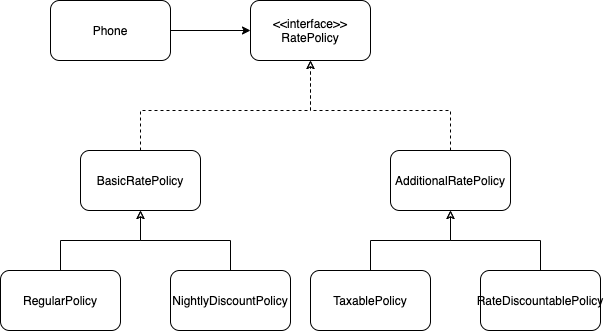

The diagram above was exported from draw.io. Its source (the exported page's mxGraphModel, read from the mxfile embedded in the PNG):
<mxGraphModel dx="837" dy="2429" grid="1" gridSize="10" guides="1" tooltips="1" connect="1" arrows="1" fold="1" page="1" pageScale="1" pageWidth="827" pageHeight="1169" math="0" shadow="0">
  <root>
    <mxCell id="BiMrEatQ64FKWOiMrYna-0" />
    <mxCell id="BiMrEatQ64FKWOiMrYna-1" parent="BiMrEatQ64FKWOiMrYna-0" />
    <mxCell id="BiMrEatQ64FKWOiMrYna-2" value="" style="edgeStyle=orthogonalEdgeStyle;rounded=0;orthogonalLoop=1;jettySize=auto;html=1;" edge="1" parent="BiMrEatQ64FKWOiMrYna-1" source="BiMrEatQ64FKWOiMrYna-3" target="BiMrEatQ64FKWOiMrYna-4">
      <mxGeometry relative="1" as="geometry" />
    </mxCell>
    <mxCell id="BiMrEatQ64FKWOiMrYna-3" value="Phone" style="rounded=1;whiteSpace=wrap;html=1;" vertex="1" parent="BiMrEatQ64FKWOiMrYna-1">
      <mxGeometry x="210" y="250" width="120" height="60" as="geometry" />
    </mxCell>
    <mxCell id="BiMrEatQ64FKWOiMrYna-4" value="&amp;lt;&amp;lt;interface&amp;gt;&amp;gt;&lt;br&gt;RatePolicy&lt;br&gt;" style="rounded=1;whiteSpace=wrap;html=1;" vertex="1" parent="BiMrEatQ64FKWOiMrYna-1">
      <mxGeometry x="410" y="250" width="120" height="60" as="geometry" />
    </mxCell>
    <mxCell id="BiMrEatQ64FKWOiMrYna-5" value="" style="edgeStyle=orthogonalEdgeStyle;rounded=0;orthogonalLoop=1;jettySize=auto;html=1;dashed=1;endArrow=classic;endFill=0;" edge="1" parent="BiMrEatQ64FKWOiMrYna-1" source="BiMrEatQ64FKWOiMrYna-6" target="BiMrEatQ64FKWOiMrYna-4">
      <mxGeometry relative="1" as="geometry">
        <Array as="points">
          <mxPoint x="300" y="360" />
          <mxPoint x="470" y="360" />
        </Array>
      </mxGeometry>
    </mxCell>
    <mxCell id="BiMrEatQ64FKWOiMrYna-6" value="BasicRatePolicy" style="rounded=1;whiteSpace=wrap;html=1;" vertex="1" parent="BiMrEatQ64FKWOiMrYna-1">
      <mxGeometry x="240" y="400" width="120" height="60" as="geometry" />
    </mxCell>
    <mxCell id="BiMrEatQ64FKWOiMrYna-7" value="" style="edgeStyle=orthogonalEdgeStyle;rounded=0;orthogonalLoop=1;jettySize=auto;html=1;endArrow=classic;endFill=0;" edge="1" parent="BiMrEatQ64FKWOiMrYna-1" source="BiMrEatQ64FKWOiMrYna-8" target="BiMrEatQ64FKWOiMrYna-6">
      <mxGeometry relative="1" as="geometry" />
    </mxCell>
    <mxCell id="BiMrEatQ64FKWOiMrYna-8" value="RegularPolicy" style="rounded=1;whiteSpace=wrap;html=1;" vertex="1" parent="BiMrEatQ64FKWOiMrYna-1">
      <mxGeometry x="160" y="520" width="120" height="60" as="geometry" />
    </mxCell>
    <mxCell id="BiMrEatQ64FKWOiMrYna-9" value="" style="edgeStyle=orthogonalEdgeStyle;rounded=0;orthogonalLoop=1;jettySize=auto;html=1;endArrow=classic;endFill=0;" edge="1" parent="BiMrEatQ64FKWOiMrYna-1" source="BiMrEatQ64FKWOiMrYna-10">
      <mxGeometry relative="1" as="geometry">
        <mxPoint x="300" y="460" as="targetPoint" />
        <Array as="points">
          <mxPoint x="390" y="490" />
          <mxPoint x="300" y="490" />
        </Array>
      </mxGeometry>
    </mxCell>
    <mxCell id="BiMrEatQ64FKWOiMrYna-10" value="NightlyDiscountPolicy" style="rounded=1;whiteSpace=wrap;html=1;" vertex="1" parent="BiMrEatQ64FKWOiMrYna-1">
      <mxGeometry x="330" y="520" width="120" height="60" as="geometry" />
    </mxCell>
    <mxCell id="BiMrEatQ64FKWOiMrYna-11" value="AdditionalRatePolicy" style="rounded=1;whiteSpace=wrap;html=1;" vertex="1" parent="BiMrEatQ64FKWOiMrYna-1">
      <mxGeometry x="550" y="400" width="120" height="60" as="geometry" />
    </mxCell>
    <mxCell id="BiMrEatQ64FKWOiMrYna-12" value="" style="edgeStyle=orthogonalEdgeStyle;rounded=0;orthogonalLoop=1;jettySize=auto;html=1;endArrow=classic;endFill=0;" edge="1" parent="BiMrEatQ64FKWOiMrYna-1" source="BiMrEatQ64FKWOiMrYna-13" target="BiMrEatQ64FKWOiMrYna-11">
      <mxGeometry relative="1" as="geometry" />
    </mxCell>
    <mxCell id="BiMrEatQ64FKWOiMrYna-13" value="TaxablePolicy" style="rounded=1;whiteSpace=wrap;html=1;" vertex="1" parent="BiMrEatQ64FKWOiMrYna-1">
      <mxGeometry x="470" y="520" width="120" height="60" as="geometry" />
    </mxCell>
    <mxCell id="BiMrEatQ64FKWOiMrYna-14" value="" style="edgeStyle=orthogonalEdgeStyle;rounded=0;orthogonalLoop=1;jettySize=auto;html=1;endArrow=classic;endFill=0;" edge="1" parent="BiMrEatQ64FKWOiMrYna-1" source="BiMrEatQ64FKWOiMrYna-15">
      <mxGeometry relative="1" as="geometry">
        <mxPoint x="610" y="460" as="targetPoint" />
        <Array as="points">
          <mxPoint x="700" y="490" />
          <mxPoint x="610" y="490" />
        </Array>
      </mxGeometry>
    </mxCell>
    <mxCell id="BiMrEatQ64FKWOiMrYna-15" value="RateDiscountablePolicy" style="rounded=1;whiteSpace=wrap;html=1;" vertex="1" parent="BiMrEatQ64FKWOiMrYna-1">
      <mxGeometry x="640" y="520" width="120" height="60" as="geometry" />
    </mxCell>
    <mxCell id="BiMrEatQ64FKWOiMrYna-16" value="" style="edgeStyle=orthogonalEdgeStyle;rounded=0;orthogonalLoop=1;jettySize=auto;html=1;dashed=1;endArrow=classic;endFill=0;exitX=0.5;exitY=0;exitDx=0;exitDy=0;entryX=0.5;entryY=1;entryDx=0;entryDy=0;" edge="1" parent="BiMrEatQ64FKWOiMrYna-1" source="BiMrEatQ64FKWOiMrYna-11" target="BiMrEatQ64FKWOiMrYna-4">
      <mxGeometry relative="1" as="geometry">
        <mxPoint x="310" y="410" as="sourcePoint" />
        <mxPoint x="310" y="340" as="targetPoint" />
        <Array as="points">
          <mxPoint x="610" y="360" />
          <mxPoint x="470" y="360" />
          <mxPoint x="470" y="320" />
        </Array>
      </mxGeometry>
    </mxCell>
  </root>
</mxGraphModel>